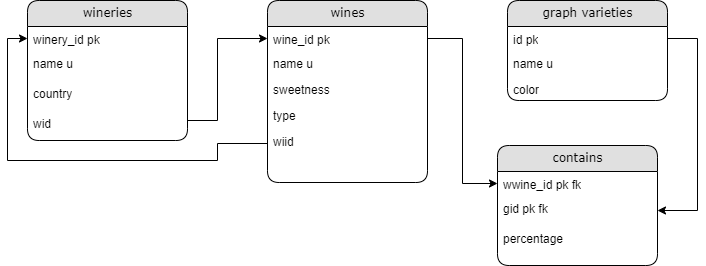

The diagram above was exported from draw.io. Its source (the exported page's mxGraphModel, read from the mxfile embedded in the PNG):
<mxGraphModel dx="835" dy="661" grid="1" gridSize="10" guides="1" tooltips="1" connect="1" arrows="1" fold="1" page="1" pageScale="1" pageWidth="1100" pageHeight="850" background="#ffffff" math="0" shadow="0">
  <root>
    <mxCell id="0" />
    <mxCell id="1" parent="0" />
    <mxCell id="21ea969265ad0168-10" value="graph varieties" style="swimlane;html=1;fontStyle=0;childLayout=stackLayout;horizontal=1;startSize=26;fillColor=#e0e0e0;horizontalStack=0;resizeParent=1;resizeLast=0;collapsible=1;marginBottom=0;swimlaneFillColor=#ffffff;align=center;rounded=1;shadow=0;comic=0;labelBackgroundColor=none;strokeWidth=1;fontFamily=Verdana;fontSize=12" parent="1" vertex="1">
      <mxGeometry x="790" y="160" width="160" height="100" as="geometry" />
    </mxCell>
    <mxCell id="21ea969265ad0168-11" value="id pk" style="text;html=1;strokeColor=none;fillColor=none;spacingLeft=4;spacingRight=4;whiteSpace=wrap;overflow=hidden;rotatable=0;points=[[0,0.5],[1,0.5]];portConstraint=eastwest;" parent="21ea969265ad0168-10" vertex="1">
      <mxGeometry y="26" width="160" height="24" as="geometry" />
    </mxCell>
    <mxCell id="21ea969265ad0168-12" value="name u" style="text;html=1;strokeColor=none;fillColor=none;spacingLeft=4;spacingRight=4;whiteSpace=wrap;overflow=hidden;rotatable=0;points=[[0,0.5],[1,0.5]];portConstraint=eastwest;" parent="21ea969265ad0168-10" vertex="1">
      <mxGeometry y="50" width="160" height="26" as="geometry" />
    </mxCell>
    <mxCell id="FY1fPWJTdEhnCiBsPXyl-29" value="color" style="text;html=1;strokeColor=none;fillColor=none;spacingLeft=4;spacingRight=4;whiteSpace=wrap;overflow=hidden;rotatable=0;points=[[0,0.5],[1,0.5]];portConstraint=eastwest;" parent="21ea969265ad0168-10" vertex="1">
      <mxGeometry y="76" width="160" height="24" as="geometry" />
    </mxCell>
    <mxCell id="21ea969265ad0168-14" value="wines" style="swimlane;html=1;fontStyle=0;childLayout=stackLayout;horizontal=1;startSize=26;fillColor=#e0e0e0;horizontalStack=0;resizeParent=1;resizeLast=0;collapsible=1;marginBottom=0;swimlaneFillColor=#ffffff;align=center;rounded=1;shadow=0;comic=0;labelBackgroundColor=none;strokeWidth=1;fontFamily=Verdana;fontSize=12" parent="1" vertex="1">
      <mxGeometry x="550" y="160" width="160" height="182" as="geometry" />
    </mxCell>
    <mxCell id="21ea969265ad0168-15" value="wine_id pk" style="text;html=1;strokeColor=none;fillColor=none;spacingLeft=4;spacingRight=4;whiteSpace=wrap;overflow=hidden;rotatable=0;points=[[0,0.5],[1,0.5]];portConstraint=eastwest;" parent="21ea969265ad0168-14" vertex="1">
      <mxGeometry y="26" width="160" height="24" as="geometry" />
    </mxCell>
    <mxCell id="21ea969265ad0168-16" value="name u" style="text;html=1;strokeColor=none;fillColor=none;spacingLeft=4;spacingRight=4;whiteSpace=wrap;overflow=hidden;rotatable=0;points=[[0,0.5],[1,0.5]];portConstraint=eastwest;" parent="21ea969265ad0168-14" vertex="1">
      <mxGeometry y="50" width="160" height="26" as="geometry" />
    </mxCell>
    <mxCell id="21ea969265ad0168-17" value="sweetness" style="text;html=1;strokeColor=none;fillColor=none;spacingLeft=4;spacingRight=4;whiteSpace=wrap;overflow=hidden;rotatable=0;points=[[0,0.5],[1,0.5]];portConstraint=eastwest;" parent="21ea969265ad0168-14" vertex="1">
      <mxGeometry y="76" width="160" height="26" as="geometry" />
    </mxCell>
    <mxCell id="NqTrTJskcqPOXx4s4OUT-4" value="type" style="text;html=1;strokeColor=none;fillColor=none;spacingLeft=4;spacingRight=4;whiteSpace=wrap;overflow=hidden;rotatable=0;points=[[0,0.5],[1,0.5]];portConstraint=eastwest;" parent="21ea969265ad0168-14" vertex="1">
      <mxGeometry y="102" width="160" height="26" as="geometry" />
    </mxCell>
    <mxCell id="vpRCnmWKC4MJacjQNS6k-9" value="wiid" style="text;html=1;strokeColor=none;fillColor=none;spacingLeft=4;spacingRight=4;whiteSpace=wrap;overflow=hidden;rotatable=0;points=[[0,0.5],[1,0.5]];portConstraint=eastwest;" vertex="1" parent="21ea969265ad0168-14">
      <mxGeometry y="128" width="160" height="30" as="geometry" />
    </mxCell>
    <mxCell id="FY1fPWJTdEhnCiBsPXyl-8" value="wineries" style="swimlane;html=1;fontStyle=0;childLayout=stackLayout;horizontal=1;startSize=26;fillColor=#e0e0e0;horizontalStack=0;resizeParent=1;resizeLast=0;collapsible=1;marginBottom=0;swimlaneFillColor=#ffffff;align=center;rounded=1;shadow=0;comic=0;labelBackgroundColor=none;strokeWidth=1;fontFamily=Verdana;fontSize=12" parent="1" vertex="1">
      <mxGeometry x="310" y="160" width="160" height="140" as="geometry" />
    </mxCell>
    <mxCell id="FY1fPWJTdEhnCiBsPXyl-11" value="winery_id pk" style="text;html=1;strokeColor=none;fillColor=none;spacingLeft=4;spacingRight=4;whiteSpace=wrap;overflow=hidden;rotatable=0;points=[[0,0.5],[1,0.5]];portConstraint=eastwest;" parent="FY1fPWJTdEhnCiBsPXyl-8" vertex="1">
      <mxGeometry y="26" width="160" height="24" as="geometry" />
    </mxCell>
    <mxCell id="FY1fPWJTdEhnCiBsPXyl-22" value="name u" style="text;html=1;strokeColor=none;fillColor=none;spacingLeft=4;spacingRight=4;whiteSpace=wrap;overflow=hidden;rotatable=0;points=[[0,0.5],[1,0.5]];portConstraint=eastwest;" parent="FY1fPWJTdEhnCiBsPXyl-8" vertex="1">
      <mxGeometry y="50" width="160" height="30" as="geometry" />
    </mxCell>
    <mxCell id="FY1fPWJTdEhnCiBsPXyl-23" style="edgeStyle=none;curved=1;rounded=0;orthogonalLoop=1;jettySize=auto;html=1;entryX=0;entryY=0.5;entryDx=0;entryDy=0;fontSize=12;startSize=8;endSize=8;" parent="FY1fPWJTdEhnCiBsPXyl-8" source="FY1fPWJTdEhnCiBsPXyl-11" target="FY1fPWJTdEhnCiBsPXyl-11" edge="1">
      <mxGeometry relative="1" as="geometry" />
    </mxCell>
    <mxCell id="FY1fPWJTdEhnCiBsPXyl-21" value="country" style="text;html=1;strokeColor=none;fillColor=none;spacingLeft=4;spacingRight=4;whiteSpace=wrap;overflow=hidden;rotatable=0;points=[[0,0.5],[1,0.5]];portConstraint=eastwest;" parent="FY1fPWJTdEhnCiBsPXyl-8" vertex="1">
      <mxGeometry y="80" width="160" height="30" as="geometry" />
    </mxCell>
    <mxCell id="vpRCnmWKC4MJacjQNS6k-8" value="wid" style="text;html=1;strokeColor=none;fillColor=none;spacingLeft=4;spacingRight=4;whiteSpace=wrap;overflow=hidden;rotatable=0;points=[[0,0.5],[1,0.5]];portConstraint=eastwest;" vertex="1" parent="FY1fPWJTdEhnCiBsPXyl-8">
      <mxGeometry y="110" width="160" height="20" as="geometry" />
    </mxCell>
    <mxCell id="VJDZZc0XpKROOmFuhUhP-1" style="edgeStyle=orthogonalEdgeStyle;rounded=0;orthogonalLoop=1;jettySize=auto;html=1;entryX=0;entryY=0.5;entryDx=0;entryDy=0;" parent="1" source="21ea969265ad0168-15" target="vpRCnmWKC4MJacjQNS6k-2" edge="1">
      <mxGeometry relative="1" as="geometry" />
    </mxCell>
    <mxCell id="vpRCnmWKC4MJacjQNS6k-1" value="contains" style="swimlane;html=1;fontStyle=0;childLayout=stackLayout;horizontal=1;startSize=26;fillColor=#e0e0e0;horizontalStack=0;resizeParent=1;resizeLast=0;collapsible=1;marginBottom=0;swimlaneFillColor=#ffffff;align=center;rounded=1;shadow=0;comic=0;labelBackgroundColor=none;strokeWidth=1;fontFamily=Verdana;fontSize=12" vertex="1" parent="1">
      <mxGeometry x="780" y="305" width="160" height="120" as="geometry" />
    </mxCell>
    <mxCell id="vpRCnmWKC4MJacjQNS6k-2" value="wwine_id pk fk" style="text;html=1;strokeColor=none;fillColor=none;spacingLeft=4;spacingRight=4;whiteSpace=wrap;overflow=hidden;rotatable=0;points=[[0,0.5],[1,0.5]];portConstraint=eastwest;" vertex="1" parent="vpRCnmWKC4MJacjQNS6k-1">
      <mxGeometry y="26" width="160" height="24" as="geometry" />
    </mxCell>
    <mxCell id="vpRCnmWKC4MJacjQNS6k-3" value="gid pk fk" style="text;html=1;strokeColor=none;fillColor=none;spacingLeft=4;spacingRight=4;whiteSpace=wrap;overflow=hidden;rotatable=0;points=[[0,0.5],[1,0.5]];portConstraint=eastwest;" vertex="1" parent="vpRCnmWKC4MJacjQNS6k-1">
      <mxGeometry y="50" width="160" height="30" as="geometry" />
    </mxCell>
    <mxCell id="vpRCnmWKC4MJacjQNS6k-4" style="edgeStyle=none;curved=1;rounded=0;orthogonalLoop=1;jettySize=auto;html=1;entryX=0;entryY=0.5;entryDx=0;entryDy=0;fontSize=12;startSize=8;endSize=8;" edge="1" parent="vpRCnmWKC4MJacjQNS6k-1" source="vpRCnmWKC4MJacjQNS6k-2" target="vpRCnmWKC4MJacjQNS6k-2">
      <mxGeometry relative="1" as="geometry" />
    </mxCell>
    <mxCell id="vpRCnmWKC4MJacjQNS6k-5" value="percentage" style="text;html=1;strokeColor=none;fillColor=none;spacingLeft=4;spacingRight=4;whiteSpace=wrap;overflow=hidden;rotatable=0;points=[[0,0.5],[1,0.5]];portConstraint=eastwest;" vertex="1" parent="vpRCnmWKC4MJacjQNS6k-1">
      <mxGeometry y="80" width="160" height="30" as="geometry" />
    </mxCell>
    <mxCell id="vpRCnmWKC4MJacjQNS6k-6" style="edgeStyle=orthogonalEdgeStyle;rounded=0;orthogonalLoop=1;jettySize=auto;html=1;entryX=1;entryY=0.5;entryDx=0;entryDy=0;exitX=1;exitY=0.5;exitDx=0;exitDy=0;" edge="1" parent="1" source="21ea969265ad0168-11" target="vpRCnmWKC4MJacjQNS6k-3">
      <mxGeometry relative="1" as="geometry">
        <mxPoint x="1000" y="200" as="sourcePoint" />
        <mxPoint x="1070" y="345" as="targetPoint" />
        <Array as="points">
          <mxPoint x="980" y="198" />
          <mxPoint x="980" y="370" />
        </Array>
      </mxGeometry>
    </mxCell>
    <mxCell id="vpRCnmWKC4MJacjQNS6k-10" style="edgeStyle=orthogonalEdgeStyle;rounded=0;orthogonalLoop=1;jettySize=auto;html=1;entryX=0;entryY=0.5;entryDx=0;entryDy=0;exitX=1;exitY=0.5;exitDx=0;exitDy=0;" edge="1" parent="1" source="vpRCnmWKC4MJacjQNS6k-8" target="21ea969265ad0168-15">
      <mxGeometry relative="1" as="geometry">
        <mxPoint x="440" y="280" as="sourcePoint" />
        <mxPoint x="510" y="425" as="targetPoint" />
        <Array as="points">
          <mxPoint x="500" y="280" />
          <mxPoint x="500" y="198" />
        </Array>
      </mxGeometry>
    </mxCell>
    <mxCell id="vpRCnmWKC4MJacjQNS6k-11" style="edgeStyle=orthogonalEdgeStyle;rounded=0;orthogonalLoop=1;jettySize=auto;html=1;entryX=0;entryY=0.5;entryDx=0;entryDy=0;exitX=0;exitY=0.5;exitDx=0;exitDy=0;" edge="1" parent="1" source="vpRCnmWKC4MJacjQNS6k-9" target="FY1fPWJTdEhnCiBsPXyl-11">
      <mxGeometry relative="1" as="geometry">
        <mxPoint x="390" y="452" as="sourcePoint" />
        <mxPoint x="500" y="370" as="targetPoint" />
        <Array as="points">
          <mxPoint x="500" y="303" />
          <mxPoint x="500" y="320" />
          <mxPoint x="290" y="320" />
          <mxPoint x="290" y="198" />
        </Array>
      </mxGeometry>
    </mxCell>
  </root>
</mxGraphModel>